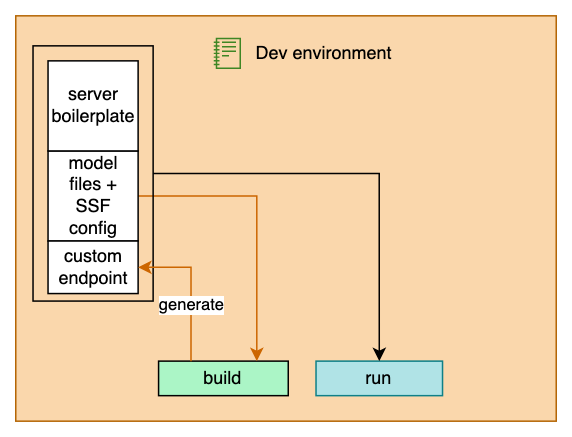

The diagram above was exported from draw.io. Its source (the exported page's mxGraphModel, read from the mxfile embedded in the PNG):
<mxGraphModel dx="2286" dy="848" grid="1" gridSize="10" guides="1" tooltips="1" connect="1" arrows="1" fold="1" page="1" pageScale="1" pageWidth="827" pageHeight="1169" math="0" shadow="0">
  <root>
    <mxCell id="0" />
    <mxCell id="1" parent="0" />
    <mxCell id="2" value="" style="rounded=0;whiteSpace=wrap;html=1;fillColor=#fad7ac;strokeColor=#b46504;" vertex="1" parent="1">
      <mxGeometry x="-130" y="1350" width="360" height="270" as="geometry" />
    </mxCell>
    <mxCell id="3" value="run" style="rounded=0;whiteSpace=wrap;html=1;fillColor=#b0e3e6;strokeColor=#0e8088;" vertex="1" parent="1">
      <mxGeometry x="70" y="1580" width="84.26" height="23" as="geometry" />
    </mxCell>
    <mxCell id="4" value="build" style="rounded=0;whiteSpace=wrap;html=1;fillColor=#ABF5C6;" vertex="1" parent="1">
      <mxGeometry x="-34.87" y="1580" width="86.37" height="23" as="geometry" />
    </mxCell>
    <mxCell id="5" style="edgeStyle=orthogonalEdgeStyle;rounded=0;orthogonalLoop=1;jettySize=auto;html=1;exitX=1;exitY=0.5;exitDx=0;exitDy=0;strokeColor=#CC6600;entryX=0.75;entryY=0;entryDx=0;entryDy=0;" edge="1" source="6" target="4" parent="1">
      <mxGeometry relative="1" as="geometry">
        <mxPoint x="10" y="1580" as="targetPoint" />
        <Array as="points">
          <mxPoint x="30.5" y="1470" />
          <mxPoint x="30.5" y="1580" />
        </Array>
      </mxGeometry>
    </mxCell>
    <mxCell id="6" value="&lt;div&gt;model&lt;/div&gt;&lt;div&gt;files +&lt;br&gt;&lt;/div&gt;&lt;div&gt;SSF config&lt;br&gt;&lt;/div&gt;" style="rounded=0;whiteSpace=wrap;html=1;" vertex="1" parent="1">
      <mxGeometry x="-108.5" y="1440" width="60" height="60" as="geometry" />
    </mxCell>
    <mxCell id="7" value="" style="rounded=0;whiteSpace=wrap;html=1;fillColor=none;strokeColor=#000000;" vertex="1" parent="1">
      <mxGeometry x="-118.5" y="1370" width="80" height="170" as="geometry" />
    </mxCell>
    <mxCell id="8" style="edgeStyle=orthogonalEdgeStyle;rounded=0;orthogonalLoop=1;jettySize=auto;html=1;entryX=0.5;entryY=0;entryDx=0;entryDy=0;strokeColor=#000000;exitX=1;exitY=0.5;exitDx=0;exitDy=0;" edge="1" source="7" target="3" parent="1">
      <mxGeometry relative="1" as="geometry" />
    </mxCell>
    <mxCell id="9" value="custom endpoint" style="rounded=0;whiteSpace=wrap;html=1;" vertex="1" parent="1">
      <mxGeometry x="-108.5" y="1500" width="60" height="35" as="geometry" />
    </mxCell>
    <mxCell id="10" style="edgeStyle=orthogonalEdgeStyle;rounded=0;orthogonalLoop=1;jettySize=auto;html=1;exitX=0.25;exitY=0;exitDx=0;exitDy=0;entryX=1;entryY=0.5;entryDx=0;entryDy=0;strokeColor=#CC6600;" edge="1" source="4" target="9" parent="1">
      <mxGeometry relative="1" as="geometry" />
    </mxCell>
    <mxCell id="11" value="generate" style="edgeLabel;html=1;align=center;verticalAlign=middle;resizable=0;points=[];" vertex="1" connectable="0" parent="10">
      <mxGeometry x="-0.2402" relative="1" as="geometry">
        <mxPoint as="offset" />
      </mxGeometry>
    </mxCell>
    <mxCell id="12" value="Dev environment" style="text;html=1;align=center;verticalAlign=middle;resizable=0;points=[];autosize=1;strokeColor=none;fillColor=none;" vertex="1" parent="1">
      <mxGeometry x="20.00177777777779" y="1360" width="110" height="30" as="geometry" />
    </mxCell>
    <mxCell id="13" value="" style="sketch=0;outlineConnect=0;fontColor=#232F3E;gradientColor=none;fillColor=#3F8624;strokeColor=none;dashed=0;verticalLabelPosition=bottom;verticalAlign=top;align=center;html=1;fontSize=12;fontStyle=0;aspect=fixed;pointerEvents=1;shape=mxgraph.aws4.notebook;" vertex="1" parent="1">
      <mxGeometry x="1.8699999999999974" y="1364.6033333333335" width="18.133333333333333" height="20.8" as="geometry" />
    </mxCell>
    <mxCell id="14" value="&lt;div&gt;server&lt;/div&gt;&lt;div&gt;boilerplate&lt;br&gt;&lt;/div&gt;" style="whiteSpace=wrap;html=1;aspect=fixed;" vertex="1" parent="1">
      <mxGeometry x="-108.5" y="1380" width="60" height="60" as="geometry" />
    </mxCell>
  </root>
</mxGraphModel>